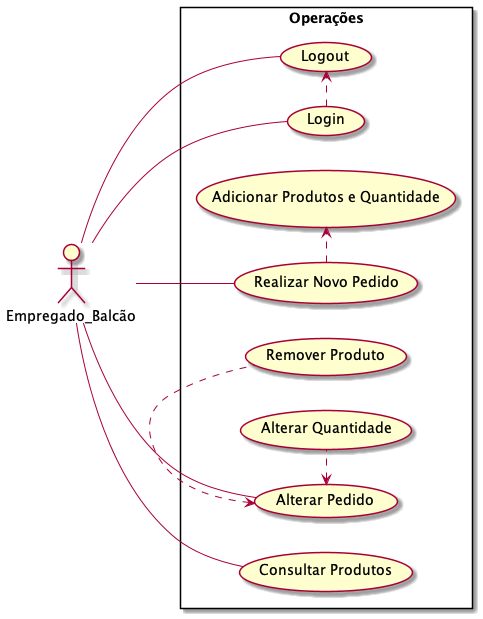

The diagram above was rendered by PlantUML. Its source (embedded in the PNG):
@startuml
left to right direction
actor Empregado_Balcão
rectangle Operações {
    Empregado_Balcão -- (Login)
    Empregado_Balcão -- (Logout)
    Empregado_Balcão -- (Consultar Produtos)
    (Login) .> (Logout)
    Empregado_Balcão -- (Realizar Novo Pedido)
    (Realizar Novo Pedido) .> (Adicionar Produtos e Quantidade)
    Empregado_Balcão -- (Alterar Pedido)
    (Alterar Pedido) <. (Remover Produto)
    (Alterar Pedido) <. (Alterar Quantidade)
}
@enduml